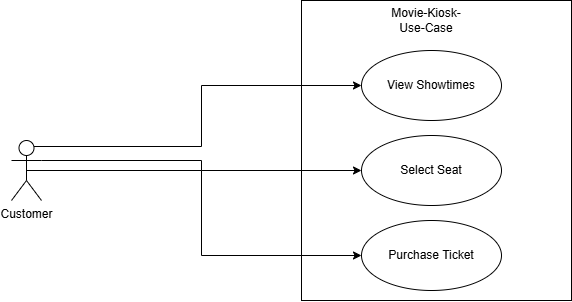

The diagram above was exported from draw.io. Its source (the exported page's mxGraphModel, read from the mxfile embedded in the PNG):
<mxGraphModel dx="1030" dy="658" grid="1" gridSize="10" guides="1" tooltips="1" connect="1" arrows="1" fold="1" page="1" pageScale="1" pageWidth="850" pageHeight="1100" math="0" shadow="0">
  <root>
    <mxCell id="0" />
    <mxCell id="1" parent="0" />
    <mxCell id="yEVYAnyOj_2GR4GayZqn-4" parent="1" style="rounded=0;whiteSpace=wrap;html=1;fillColor=none;" value="" vertex="1">
      <mxGeometry height="300" width="270" x="480" y="130" as="geometry" />
    </mxCell>
    <mxCell id="yEVYAnyOj_2GR4GayZqn-14" edge="1" parent="1" source="yEVYAnyOj_2GR4GayZqn-1" style="edgeStyle=orthogonalEdgeStyle;rounded=0;orthogonalLoop=1;jettySize=auto;html=1;exitX=1;exitY=0.3333333333333333;exitDx=0;exitDy=0;exitPerimeter=0;entryX=0;entryY=0.5;entryDx=0;entryDy=0;" target="yEVYAnyOj_2GR4GayZqn-12">
      <mxGeometry relative="1" as="geometry" />
    </mxCell>
    <mxCell id="yEVYAnyOj_2GR4GayZqn-15" edge="1" parent="1" source="yEVYAnyOj_2GR4GayZqn-1" style="edgeStyle=orthogonalEdgeStyle;rounded=0;orthogonalLoop=1;jettySize=auto;html=1;exitX=0.75;exitY=0.1;exitDx=0;exitDy=0;exitPerimeter=0;entryX=0;entryY=0.5;entryDx=0;entryDy=0;" target="yEVYAnyOj_2GR4GayZqn-11">
      <mxGeometry relative="1" as="geometry">
        <mxPoint x="280" y="240" as="targetPoint" />
      </mxGeometry>
    </mxCell>
    <mxCell id="yEVYAnyOj_2GR4GayZqn-16" edge="1" parent="1" source="yEVYAnyOj_2GR4GayZqn-1" style="edgeStyle=orthogonalEdgeStyle;rounded=0;orthogonalLoop=1;jettySize=auto;html=1;exitX=0.5;exitY=0.5;exitDx=0;exitDy=0;exitPerimeter=0;entryX=0;entryY=0.5;entryDx=0;entryDy=0;" target="yEVYAnyOj_2GR4GayZqn-13">
      <mxGeometry relative="1" as="geometry" />
    </mxCell>
    <mxCell id="yEVYAnyOj_2GR4GayZqn-1" parent="1" style="shape=umlActor;verticalLabelPosition=bottom;verticalAlign=top;html=1;outlineConnect=0;" value="Customer" vertex="1">
      <mxGeometry height="60" width="30" x="190" y="270" as="geometry" />
    </mxCell>
    <mxCell id="yEVYAnyOj_2GR4GayZqn-11" parent="1" style="ellipse;whiteSpace=wrap;html=1;" value="View Showtimes" vertex="1">
      <mxGeometry height="70" width="140" x="540" y="180" as="geometry" />
    </mxCell>
    <mxCell id="yEVYAnyOj_2GR4GayZqn-12" parent="1" style="ellipse;whiteSpace=wrap;html=1;" value="Select Seat" vertex="1">
      <mxGeometry height="70" width="140" x="540" y="265" as="geometry" />
    </mxCell>
    <mxCell id="yEVYAnyOj_2GR4GayZqn-13" parent="1" style="ellipse;whiteSpace=wrap;html=1;" value="Purchase Ticket" vertex="1">
      <mxGeometry height="70" width="140" x="540" y="350" as="geometry" />
    </mxCell>
    <mxCell id="yEVYAnyOj_2GR4GayZqn-17" parent="1" style="text;html=1;whiteSpace=wrap;strokeColor=none;fillColor=none;align=center;verticalAlign=middle;rounded=0;" value="Movie-Kiosk-Use-Case" vertex="1">
      <mxGeometry height="30" width="90" x="560" y="135" as="geometry" />
    </mxCell>
  </root>
</mxGraphModel>